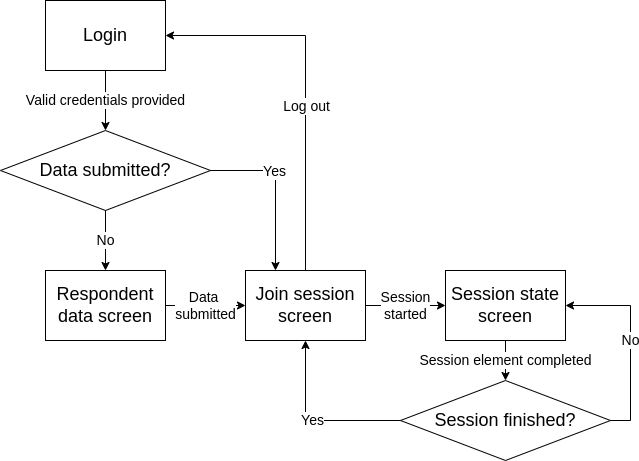

The diagram above was exported from draw.io. Its source (the exported page's mxGraphModel, read from the mxfile embedded in the PNG):
<mxGraphModel dx="1355" dy="712" grid="1" gridSize="10" guides="1" tooltips="1" connect="1" arrows="1" fold="1" page="1" pageScale="1" pageWidth="850" pageHeight="1100" math="0" shadow="0">
  <root>
    <mxCell id="0" />
    <mxCell id="1" parent="0" />
    <mxCell id="1zMsT3PP1gm-zk1uQV8d-1" value="Login" style="rounded=0;whiteSpace=wrap;html=1;fontSize=18;" vertex="1" parent="1">
      <mxGeometry x="180" y="230" width="120" height="70" as="geometry" />
    </mxCell>
    <mxCell id="1zMsT3PP1gm-zk1uQV8d-5" value="Data submitted?" style="rhombus;whiteSpace=wrap;html=1;fontSize=18;" vertex="1" parent="1">
      <mxGeometry x="135" y="360" width="210" height="80" as="geometry" />
    </mxCell>
    <mxCell id="1zMsT3PP1gm-zk1uQV8d-6" value="Respondent data screen" style="rounded=0;whiteSpace=wrap;html=1;fontSize=18;" vertex="1" parent="1">
      <mxGeometry x="180" y="500" width="120" height="70" as="geometry" />
    </mxCell>
    <mxCell id="1zMsT3PP1gm-zk1uQV8d-8" value="Session state screen" style="rounded=0;whiteSpace=wrap;html=1;fontSize=18;" vertex="1" parent="1">
      <mxGeometry x="580" y="500" width="120" height="70" as="geometry" />
    </mxCell>
    <mxCell id="1zMsT3PP1gm-zk1uQV8d-11" style="edgeStyle=orthogonalEdgeStyle;rounded=0;orthogonalLoop=1;jettySize=auto;html=1;exitX=0.5;exitY=0;exitDx=0;exitDy=0;fontSize=14;entryX=1;entryY=0.5;entryDx=0;entryDy=0;" edge="1" parent="1" source="1zMsT3PP1gm-zk1uQV8d-9" target="1zMsT3PP1gm-zk1uQV8d-1">
      <mxGeometry relative="1" as="geometry">
        <mxPoint x="310" y="260" as="targetPoint" />
      </mxGeometry>
    </mxCell>
    <mxCell id="1zMsT3PP1gm-zk1uQV8d-22" value="Log out" style="edgeLabel;html=1;align=center;verticalAlign=middle;resizable=0;points=[];fontSize=14;" vertex="1" connectable="0" parent="1zMsT3PP1gm-zk1uQV8d-11">
      <mxGeometry x="-0.12" relative="1" as="geometry">
        <mxPoint as="offset" />
      </mxGeometry>
    </mxCell>
    <mxCell id="1zMsT3PP1gm-zk1uQV8d-9" value="Join session screen" style="rounded=0;whiteSpace=wrap;html=1;fontSize=18;" vertex="1" parent="1">
      <mxGeometry x="380" y="500" width="120" height="70" as="geometry" />
    </mxCell>
    <mxCell id="1zMsT3PP1gm-zk1uQV8d-10" value="Session finished?" style="rhombus;whiteSpace=wrap;html=1;fontSize=18;" vertex="1" parent="1">
      <mxGeometry x="535" y="610" width="210" height="80" as="geometry" />
    </mxCell>
    <mxCell id="1zMsT3PP1gm-zk1uQV8d-12" value="Valid credentials provided" style="edgeStyle=orthogonalEdgeStyle;rounded=0;orthogonalLoop=1;jettySize=auto;html=1;exitX=0.5;exitY=1;exitDx=0;exitDy=0;fontSize=14;" edge="1" parent="1" source="1zMsT3PP1gm-zk1uQV8d-1" target="1zMsT3PP1gm-zk1uQV8d-5">
      <mxGeometry relative="1" as="geometry">
        <mxPoint x="360" y="340" as="targetPoint" />
        <mxPoint x="450" y="510" as="sourcePoint" />
      </mxGeometry>
    </mxCell>
    <mxCell id="1zMsT3PP1gm-zk1uQV8d-13" value="No" style="edgeStyle=orthogonalEdgeStyle;rounded=0;orthogonalLoop=1;jettySize=auto;html=1;fontSize=14;exitX=0.5;exitY=1;exitDx=0;exitDy=0;entryX=0.5;entryY=0;entryDx=0;entryDy=0;" edge="1" parent="1" source="1zMsT3PP1gm-zk1uQV8d-5" target="1zMsT3PP1gm-zk1uQV8d-6">
      <mxGeometry relative="1" as="geometry">
        <mxPoint x="280" y="470" as="targetPoint" />
        <mxPoint x="240" y="480" as="sourcePoint" />
      </mxGeometry>
    </mxCell>
    <mxCell id="1zMsT3PP1gm-zk1uQV8d-15" value="Data &lt;br style=&quot;font-size: 14px;&quot;&gt;submitted" style="edgeStyle=orthogonalEdgeStyle;rounded=0;orthogonalLoop=1;jettySize=auto;html=1;fontSize=14;exitX=1;exitY=0.5;exitDx=0;exitDy=0;" edge="1" parent="1" source="1zMsT3PP1gm-zk1uQV8d-6" target="1zMsT3PP1gm-zk1uQV8d-9">
      <mxGeometry relative="1" as="geometry">
        <mxPoint x="250" y="510" as="targetPoint" />
        <mxPoint x="250" y="450" as="sourcePoint" />
      </mxGeometry>
    </mxCell>
    <mxCell id="1zMsT3PP1gm-zk1uQV8d-16" style="edgeStyle=orthogonalEdgeStyle;rounded=0;orthogonalLoop=1;jettySize=auto;html=1;fontSize=18;exitX=1;exitY=0.5;exitDx=0;exitDy=0;entryX=0.25;entryY=0;entryDx=0;entryDy=0;" edge="1" parent="1" source="1zMsT3PP1gm-zk1uQV8d-5" target="1zMsT3PP1gm-zk1uQV8d-9">
      <mxGeometry relative="1" as="geometry">
        <mxPoint x="390" y="510" as="targetPoint" />
        <mxPoint x="310" y="545" as="sourcePoint" />
      </mxGeometry>
    </mxCell>
    <mxCell id="1zMsT3PP1gm-zk1uQV8d-21" value="Yes" style="edgeLabel;html=1;align=center;verticalAlign=middle;resizable=0;points=[];fontSize=14;" vertex="1" connectable="0" parent="1zMsT3PP1gm-zk1uQV8d-16">
      <mxGeometry x="-0.2364" relative="1" as="geometry">
        <mxPoint as="offset" />
      </mxGeometry>
    </mxCell>
    <mxCell id="1zMsT3PP1gm-zk1uQV8d-17" value="Session&lt;br&gt;started" style="edgeStyle=orthogonalEdgeStyle;rounded=0;orthogonalLoop=1;jettySize=auto;html=1;fontSize=14;exitX=1;exitY=0.5;exitDx=0;exitDy=0;entryX=0;entryY=0.5;entryDx=0;entryDy=0;" edge="1" parent="1" source="1zMsT3PP1gm-zk1uQV8d-9" target="1zMsT3PP1gm-zk1uQV8d-8">
      <mxGeometry relative="1" as="geometry">
        <mxPoint x="570" y="540" as="targetPoint" />
        <mxPoint x="400" y="440" as="sourcePoint" />
      </mxGeometry>
    </mxCell>
    <mxCell id="1zMsT3PP1gm-zk1uQV8d-18" value="Session element completed" style="edgeStyle=orthogonalEdgeStyle;rounded=0;orthogonalLoop=1;jettySize=auto;html=1;fontSize=14;exitX=0.5;exitY=1;exitDx=0;exitDy=0;entryX=0.5;entryY=0;entryDx=0;entryDy=0;" edge="1" parent="1" source="1zMsT3PP1gm-zk1uQV8d-8" target="1zMsT3PP1gm-zk1uQV8d-10">
      <mxGeometry relative="1" as="geometry">
        <mxPoint x="610" y="570" as="targetPoint" />
        <mxPoint x="650" y="590" as="sourcePoint" />
        <Array as="points" />
      </mxGeometry>
    </mxCell>
    <mxCell id="1zMsT3PP1gm-zk1uQV8d-19" value="No" style="edgeStyle=orthogonalEdgeStyle;rounded=0;orthogonalLoop=1;jettySize=auto;html=1;fontSize=14;exitX=1;exitY=0.5;exitDx=0;exitDy=0;entryX=1;entryY=0.5;entryDx=0;entryDy=0;" edge="1" parent="1" source="1zMsT3PP1gm-zk1uQV8d-10" target="1zMsT3PP1gm-zk1uQV8d-8">
      <mxGeometry relative="1" as="geometry">
        <mxPoint x="710" y="540" as="targetPoint" />
        <mxPoint x="750" y="620" as="sourcePoint" />
        <Array as="points" />
      </mxGeometry>
    </mxCell>
    <mxCell id="1zMsT3PP1gm-zk1uQV8d-20" value="Yes" style="edgeStyle=orthogonalEdgeStyle;rounded=0;orthogonalLoop=1;jettySize=auto;html=1;fontSize=14;exitX=0;exitY=0.5;exitDx=0;exitDy=0;entryX=0.5;entryY=1;entryDx=0;entryDy=0;" edge="1" parent="1" source="1zMsT3PP1gm-zk1uQV8d-10" target="1zMsT3PP1gm-zk1uQV8d-9">
      <mxGeometry relative="1" as="geometry">
        <mxPoint x="380" y="620" as="targetPoint" />
        <mxPoint x="755" y="660" as="sourcePoint" />
        <Array as="points" />
      </mxGeometry>
    </mxCell>
  </root>
</mxGraphModel>